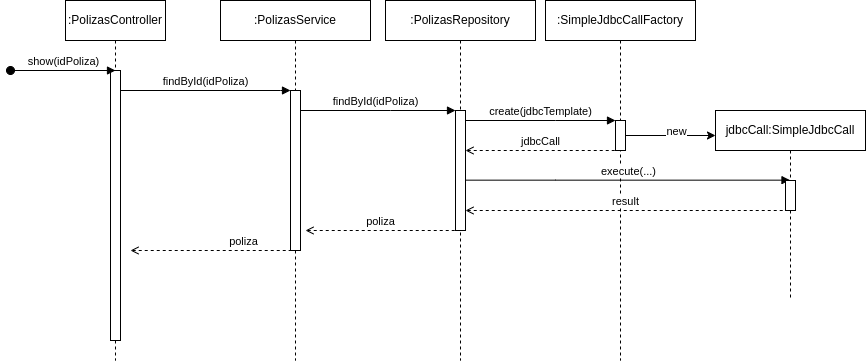

The diagram above was exported from draw.io. Its source (the exported page's mxGraphModel, read from the mxfile embedded in the PNG):
<mxGraphModel dx="1194" dy="683" grid="1" gridSize="10" guides="1" tooltips="1" connect="1" arrows="1" fold="1" page="1" pageScale="1" pageWidth="1390" pageHeight="980" math="0" shadow="0">
  <root>
    <mxCell id="kQ-8JWpQJ5SmgLmih7QM-0" />
    <mxCell id="kQ-8JWpQJ5SmgLmih7QM-1" parent="kQ-8JWpQJ5SmgLmih7QM-0" />
    <mxCell id="kQ-8JWpQJ5SmgLmih7QM-2" value=":PolizasController" style="shape=umlLifeline;perimeter=lifelinePerimeter;whiteSpace=wrap;html=1;container=0;dropTarget=0;collapsible=0;recursiveResize=0;outlineConnect=0;portConstraint=eastwest;newEdgeStyle={&quot;edgeStyle&quot;:&quot;elbowEdgeStyle&quot;,&quot;elbow&quot;:&quot;vertical&quot;,&quot;curved&quot;:0,&quot;rounded&quot;:0};" vertex="1" parent="kQ-8JWpQJ5SmgLmih7QM-1">
      <mxGeometry x="75" y="40" width="100" height="360" as="geometry" />
    </mxCell>
    <mxCell id="kQ-8JWpQJ5SmgLmih7QM-3" value="" style="html=1;points=[];perimeter=orthogonalPerimeter;outlineConnect=0;targetShapes=umlLifeline;portConstraint=eastwest;newEdgeStyle={&quot;edgeStyle&quot;:&quot;elbowEdgeStyle&quot;,&quot;elbow&quot;:&quot;vertical&quot;,&quot;curved&quot;:0,&quot;rounded&quot;:0};" vertex="1" parent="kQ-8JWpQJ5SmgLmih7QM-2">
      <mxGeometry x="45" y="70" width="10" height="270" as="geometry" />
    </mxCell>
    <mxCell id="kQ-8JWpQJ5SmgLmih7QM-4" value="show(idPoliza)" style="html=1;verticalAlign=bottom;startArrow=oval;endArrow=block;startSize=8;edgeStyle=elbowEdgeStyle;elbow=vertical;curved=0;rounded=0;" edge="1" parent="kQ-8JWpQJ5SmgLmih7QM-2">
      <mxGeometry relative="1" as="geometry">
        <mxPoint x="-55" y="70" as="sourcePoint" />
        <mxPoint x="50" y="70" as="targetPoint" />
        <mxPoint as="offset" />
      </mxGeometry>
    </mxCell>
    <mxCell id="kQ-8JWpQJ5SmgLmih7QM-5" value=":PolizasService" style="shape=umlLifeline;perimeter=lifelinePerimeter;whiteSpace=wrap;html=1;container=0;dropTarget=0;collapsible=0;recursiveResize=0;outlineConnect=0;portConstraint=eastwest;newEdgeStyle={&quot;edgeStyle&quot;:&quot;elbowEdgeStyle&quot;,&quot;elbow&quot;:&quot;vertical&quot;,&quot;curved&quot;:0,&quot;rounded&quot;:0};" vertex="1" parent="kQ-8JWpQJ5SmgLmih7QM-1">
      <mxGeometry x="230" y="40" width="150" height="360" as="geometry" />
    </mxCell>
    <mxCell id="kQ-8JWpQJ5SmgLmih7QM-6" value="" style="html=1;points=[];perimeter=orthogonalPerimeter;outlineConnect=0;targetShapes=umlLifeline;portConstraint=eastwest;newEdgeStyle={&quot;edgeStyle&quot;:&quot;elbowEdgeStyle&quot;,&quot;elbow&quot;:&quot;vertical&quot;,&quot;curved&quot;:0,&quot;rounded&quot;:0};" vertex="1" parent="kQ-8JWpQJ5SmgLmih7QM-5">
      <mxGeometry x="70" y="90" width="10" height="160" as="geometry" />
    </mxCell>
    <mxCell id="kQ-8JWpQJ5SmgLmih7QM-7" value="findById(idPoliza)" style="html=1;verticalAlign=bottom;endArrow=block;edgeStyle=elbowEdgeStyle;elbow=vertical;curved=0;rounded=0;" edge="1" parent="kQ-8JWpQJ5SmgLmih7QM-1" target="kQ-8JWpQJ5SmgLmih7QM-6">
      <mxGeometry relative="1" as="geometry">
        <mxPoint x="130" y="130" as="sourcePoint" />
        <Array as="points">
          <mxPoint x="290" y="130" />
          <mxPoint x="230" y="120" />
          <mxPoint x="395" y="70" />
        </Array>
        <mxPoint x="445" y="70" as="targetPoint" />
      </mxGeometry>
    </mxCell>
    <mxCell id="kQ-8JWpQJ5SmgLmih7QM-8" value="findById(idPoliza)" style="html=1;verticalAlign=bottom;endArrow=block;edgeStyle=elbowEdgeStyle;elbow=vertical;curved=0;rounded=0;fillOpacity=100;arcSize=20;" edge="1" parent="kQ-8JWpQJ5SmgLmih7QM-1" source="kQ-8JWpQJ5SmgLmih7QM-6" target="kQ-8JWpQJ5SmgLmih7QM-10">
      <mxGeometry x="-0.0323" relative="1" as="geometry">
        <mxPoint x="315" y="150" as="sourcePoint" />
        <Array as="points">
          <mxPoint x="400" y="150" />
        </Array>
        <mxPoint x="480" y="150" as="targetPoint" />
        <mxPoint as="offset" />
      </mxGeometry>
    </mxCell>
    <mxCell id="kQ-8JWpQJ5SmgLmih7QM-9" value=":PolizasRepository" style="shape=umlLifeline;perimeter=lifelinePerimeter;whiteSpace=wrap;html=1;container=0;dropTarget=0;collapsible=0;recursiveResize=0;outlineConnect=0;portConstraint=eastwest;newEdgeStyle={&quot;edgeStyle&quot;:&quot;elbowEdgeStyle&quot;,&quot;elbow&quot;:&quot;vertical&quot;,&quot;curved&quot;:0,&quot;rounded&quot;:0};" vertex="1" parent="kQ-8JWpQJ5SmgLmih7QM-1">
      <mxGeometry x="395" y="40" width="150" height="360" as="geometry" />
    </mxCell>
    <mxCell id="kQ-8JWpQJ5SmgLmih7QM-10" value="" style="html=1;points=[];perimeter=orthogonalPerimeter;outlineConnect=0;targetShapes=umlLifeline;portConstraint=eastwest;newEdgeStyle={&quot;edgeStyle&quot;:&quot;elbowEdgeStyle&quot;,&quot;elbow&quot;:&quot;vertical&quot;,&quot;curved&quot;:0,&quot;rounded&quot;:0};" vertex="1" parent="kQ-8JWpQJ5SmgLmih7QM-9">
      <mxGeometry x="70" y="110" width="10" height="120" as="geometry" />
    </mxCell>
    <mxCell id="kQ-8JWpQJ5SmgLmih7QM-11" value="poliza" style="html=1;verticalAlign=bottom;endArrow=none;edgeStyle=elbowEdgeStyle;elbow=vertical;curved=0;rounded=0;startArrow=open;startFill=0;endFill=0;dashed=1;" edge="1" parent="kQ-8JWpQJ5SmgLmih7QM-1" target="kQ-8JWpQJ5SmgLmih7QM-10">
      <mxGeometry relative="1" as="geometry">
        <mxPoint x="315" y="270" as="sourcePoint" />
        <Array as="points">
          <mxPoint x="365" y="270" />
          <mxPoint x="405" y="380" />
          <mxPoint x="435" y="250" />
          <mxPoint x="425" y="200" />
          <mxPoint x="370" y="180" />
        </Array>
        <mxPoint x="450" y="180" as="targetPoint" />
      </mxGeometry>
    </mxCell>
    <mxCell id="kQ-8JWpQJ5SmgLmih7QM-12" value="poliza" style="html=1;verticalAlign=bottom;endArrow=none;edgeStyle=elbowEdgeStyle;elbow=vertical;curved=0;rounded=0;startArrow=open;startFill=0;endFill=0;dashed=1;" edge="1" parent="kQ-8JWpQJ5SmgLmih7QM-1" target="kQ-8JWpQJ5SmgLmih7QM-6">
      <mxGeometry x="0.4182" relative="1" as="geometry">
        <mxPoint x="140" y="290" as="sourcePoint" />
        <Array as="points">
          <mxPoint x="310" y="290" />
          <mxPoint x="380" y="400" />
          <mxPoint x="420" y="260" />
          <mxPoint x="350" y="220" />
          <mxPoint x="230" y="190" />
          <mxPoint x="230" y="180" />
          <mxPoint x="380" y="160" />
          <mxPoint x="390" y="150" />
        </Array>
        <mxPoint x="470" y="220" as="targetPoint" />
        <mxPoint as="offset" />
      </mxGeometry>
    </mxCell>
    <mxCell id="kQ-8JWpQJ5SmgLmih7QM-13" value=":SimpleJdbcCallFactory" style="shape=umlLifeline;perimeter=lifelinePerimeter;whiteSpace=wrap;html=1;container=0;dropTarget=0;collapsible=0;recursiveResize=0;outlineConnect=0;portConstraint=eastwest;newEdgeStyle={&quot;edgeStyle&quot;:&quot;elbowEdgeStyle&quot;,&quot;elbow&quot;:&quot;vertical&quot;,&quot;curved&quot;:0,&quot;rounded&quot;:0};" vertex="1" parent="kQ-8JWpQJ5SmgLmih7QM-1">
      <mxGeometry x="555" y="40" width="150" height="360" as="geometry" />
    </mxCell>
    <mxCell id="kQ-8JWpQJ5SmgLmih7QM-14" style="edgeStyle=elbowEdgeStyle;rounded=0;orthogonalLoop=1;jettySize=auto;html=1;elbow=vertical;curved=0;" edge="1" parent="kQ-8JWpQJ5SmgLmih7QM-13" source="kQ-8JWpQJ5SmgLmih7QM-16">
      <mxGeometry relative="1" as="geometry">
        <mxPoint x="170" y="135" as="targetPoint" />
      </mxGeometry>
    </mxCell>
    <mxCell id="kQ-8JWpQJ5SmgLmih7QM-15" value="new" style="edgeLabel;html=1;align=center;verticalAlign=middle;resizable=0;points=[];" vertex="1" connectable="0" parent="kQ-8JWpQJ5SmgLmih7QM-14">
      <mxGeometry x="0.3783" y="-1" relative="1" as="geometry">
        <mxPoint x="-12" y="-6" as="offset" />
      </mxGeometry>
    </mxCell>
    <mxCell id="kQ-8JWpQJ5SmgLmih7QM-16" value="" style="html=1;points=[];perimeter=orthogonalPerimeter;outlineConnect=0;targetShapes=umlLifeline;portConstraint=eastwest;newEdgeStyle={&quot;edgeStyle&quot;:&quot;elbowEdgeStyle&quot;,&quot;elbow&quot;:&quot;vertical&quot;,&quot;curved&quot;:0,&quot;rounded&quot;:0};" vertex="1" parent="kQ-8JWpQJ5SmgLmih7QM-13">
      <mxGeometry x="70" y="120" width="10" height="30" as="geometry" />
    </mxCell>
    <mxCell id="kQ-8JWpQJ5SmgLmih7QM-17" value="&lt;font style=&quot;font-size: 11px;&quot;&gt;create(jdbcTemplate)&lt;/font&gt;" style="html=1;verticalAlign=bottom;endArrow=block;edgeStyle=elbowEdgeStyle;elbow=vertical;curved=0;rounded=0;" edge="1" parent="kQ-8JWpQJ5SmgLmih7QM-1">
      <mxGeometry x="0.0023" relative="1" as="geometry">
        <mxPoint x="475" y="160" as="sourcePoint" />
        <Array as="points">
          <mxPoint x="565" y="160" />
        </Array>
        <mxPoint x="625" y="160" as="targetPoint" />
        <mxPoint as="offset" />
      </mxGeometry>
    </mxCell>
    <mxCell id="kQ-8JWpQJ5SmgLmih7QM-18" value="jdbcCall" style="html=1;verticalAlign=bottom;endArrow=none;edgeStyle=elbowEdgeStyle;elbow=vertical;curved=0;rounded=0;startArrow=open;startFill=0;endFill=0;dashed=1;" edge="1" parent="kQ-8JWpQJ5SmgLmih7QM-1">
      <mxGeometry relative="1" as="geometry">
        <mxPoint x="475" y="190" as="sourcePoint" />
        <Array as="points">
          <mxPoint x="585" y="190" />
          <mxPoint x="530" y="170" />
        </Array>
        <mxPoint x="625" y="190" as="targetPoint" />
      </mxGeometry>
    </mxCell>
    <mxCell id="kQ-8JWpQJ5SmgLmih7QM-19" value="&lt;font style=&quot;font-size: 11px;&quot;&gt;execute(...)&lt;/font&gt;" style="html=1;verticalAlign=bottom;endArrow=block;edgeStyle=elbowEdgeStyle;elbow=vertical;curved=0;rounded=0;" edge="1" parent="kQ-8JWpQJ5SmgLmih7QM-1">
      <mxGeometry x="0.0023" relative="1" as="geometry">
        <mxPoint x="475" y="219.65999999999997" as="sourcePoint" />
        <Array as="points">
          <mxPoint x="565" y="219.65999999999997" />
        </Array>
        <mxPoint x="799.5" y="219.65999999999997" as="targetPoint" />
        <mxPoint as="offset" />
      </mxGeometry>
    </mxCell>
    <mxCell id="kQ-8JWpQJ5SmgLmih7QM-20" value="jdbcCall:SimpleJdbcCall" style="shape=umlLifeline;perimeter=lifelinePerimeter;whiteSpace=wrap;html=1;container=0;dropTarget=0;collapsible=0;recursiveResize=0;outlineConnect=0;portConstraint=eastwest;newEdgeStyle={&quot;edgeStyle&quot;:&quot;elbowEdgeStyle&quot;,&quot;elbow&quot;:&quot;vertical&quot;,&quot;curved&quot;:0,&quot;rounded&quot;:0};" vertex="1" parent="kQ-8JWpQJ5SmgLmih7QM-1">
      <mxGeometry x="725" y="150" width="150" height="190" as="geometry" />
    </mxCell>
    <mxCell id="kQ-8JWpQJ5SmgLmih7QM-21" value="" style="html=1;points=[];perimeter=orthogonalPerimeter;outlineConnect=0;targetShapes=umlLifeline;portConstraint=eastwest;newEdgeStyle={&quot;edgeStyle&quot;:&quot;elbowEdgeStyle&quot;,&quot;elbow&quot;:&quot;vertical&quot;,&quot;curved&quot;:0,&quot;rounded&quot;:0};" vertex="1" parent="kQ-8JWpQJ5SmgLmih7QM-20">
      <mxGeometry x="70" y="70" width="10" height="30" as="geometry" />
    </mxCell>
    <mxCell id="kQ-8JWpQJ5SmgLmih7QM-22" value="result" style="html=1;verticalAlign=bottom;endArrow=none;edgeStyle=elbowEdgeStyle;elbow=vertical;curved=0;rounded=0;startArrow=open;startFill=0;endFill=0;dashed=1;" edge="1" parent="kQ-8JWpQJ5SmgLmih7QM-1" source="kQ-8JWpQJ5SmgLmih7QM-10" target="kQ-8JWpQJ5SmgLmih7QM-21">
      <mxGeometry relative="1" as="geometry">
        <mxPoint x="635" y="250" as="sourcePoint" />
        <Array as="points">
          <mxPoint x="745" y="250" />
          <mxPoint x="690" y="230" />
        </Array>
        <mxPoint x="785" y="250" as="targetPoint" />
      </mxGeometry>
    </mxCell>
  </root>
</mxGraphModel>